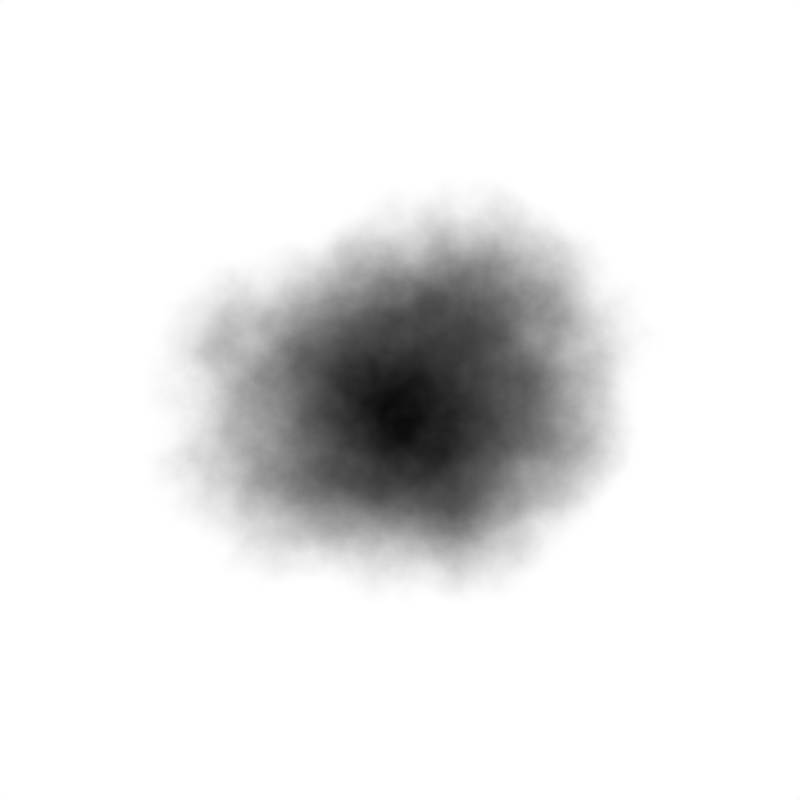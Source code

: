 # Source: aoe_rig_dc_v1.blend  (saved by Blender 5.2.45; exported with 4.5.12 LTS)
import bpy
from mathutils import Matrix  # noqa: F401  (used for matrix-valued properties, if any)

bpy.ops.wm.read_factory_settings(use_empty=True)
scene = bpy.context.scene
scene.name = 'AOE_RIG'

# ---- materials (node trees are filled in below, after node groups)
mat_dc_dc01 = bpy.data.materials.new('DC_DC01')

# ---- material node trees
mat_dc_dc01.use_nodes = True; mat_dc_dc01.node_tree.nodes.clear()
_N = mat_dc_dc01.node_tree.nodes; _L = mat_dc_dc01.node_tree.links
n0 = _N.new('ShaderNodeTexCoord'); n0.name = 'Texture Coordinate'; n0.location = (0, 0)
n1 = _N.new('ShaderNodeSeparateXYZ'); n1.name = 'Separate XYZ'; n1.location = (0, 0)
n2 = _N.new('ShaderNodeMath'); n2.name = 'Math'; n2.location = (0, 0)
n2.operation = 'MULTIPLY'
n2.inputs[1].default_value = 0.3894
n3 = _N.new('ShaderNodeMath'); n3.name = 'Math.001'; n3.location = (0, 0)
n3.operation = 'MULTIPLY_ADD'
n3.inputs[1].default_value = 0.9211
n4 = _N.new('ShaderNodeMath'); n4.name = 'Math.002'; n4.location = (0, 0)
n4.operation = 'MULTIPLY'
n4.inputs[1].default_value = -0.3894
n5 = _N.new('ShaderNodeMath'); n5.name = 'Math.003'; n5.location = (0, 0)
n5.operation = 'MULTIPLY_ADD'
n5.inputs[1].default_value = 0.9211
n6 = _N.new('ShaderNodeMath'); n6.name = 'Math.004'; n6.location = (0, 0)
n6.operation = 'DIVIDE'
n6.inputs[1].default_value = 1.0
n7 = _N.new('ShaderNodeMath'); n7.name = 'Math.005'; n7.location = (0, 0)
n7.operation = 'DIVIDE'
n7.inputs[1].default_value = 0.82
n8 = _N.new('ShaderNodeMath'); n8.name = 'Math.006'; n8.location = (0, 0)
n8.operation = 'MULTIPLY'
n9 = _N.new('ShaderNodeMath'); n9.name = 'Math.007'; n9.location = (0, 0)
n9.operation = 'MULTIPLY'
n10 = _N.new('ShaderNodeMath'); n10.name = 'Math.008'; n10.location = (0, 0)
n11 = _N.new('ShaderNodeMath'); n11.name = 'Math.009'; n11.location = (0, 0)
n11.operation = 'SQRT'
n12 = _N.new('ShaderNodeTexNoise'); n12.name = 'Noise Texture'; n12.location = (0, 0)
n12.width = 160
n12.noise_dimensions = '4D'
n12.inputs[1].default_value = 1.3
n12.inputs[2].default_value = 2.2
n12.inputs[4].default_value = 0.55
n13 = _N.new('ShaderNodeTexNoise'); n13.name = 'Noise Texture.001'; n13.location = (0, 0)
n13.width = 160
n13.noise_dimensions = '4D'
n13.inputs[1].default_value = 33.0
n13.inputs[2].default_value = 11.0
n13.inputs[3].default_value = 6.0
n13.inputs[4].default_value = 0.55
n14 = _N.new('ShaderNodeMath'); n14.name = 'Math.010'; n14.location = (0, 0)
n14.operation = 'MULTIPLY_ADD'
n14.inputs[1].default_value = 0.4
n14.inputs[2].default_value = -0.2
n15 = _N.new('ShaderNodeMath'); n15.name = 'Math.011'; n15.location = (0, 0)
n15.operation = 'MULTIPLY_ADD'
n15.inputs[1].default_value = 0.12
n15.inputs[2].default_value = -0.06
n16 = _N.new('ShaderNodeMath'); n16.name = 'Math.012'; n16.location = (0, 0)
n17 = _N.new('ShaderNodeMath'); n17.name = 'Math.013'; n17.location = (0, 0)
n18 = _N.new('ShaderNodeMath'); n18.name = 'Math.014'; n18.location = (0, 0)
n18.operation = 'DIVIDE'
n18.inputs[1].default_value = 0.64
n19 = _N.new('ShaderNodeMapRange'); n19.name = 'Map Range'; n19.location = (0, 0)
n19.interpolation_type = 'SMOOTHSTEP'
n19.inputs[1].default_value = 0.42
n19.inputs[3].default_value = 1.0
n19.inputs[4].default_value = 0.0
n20 = _N.new('ShaderNodeMapRange'); n20.name = 'Map Range.001'; n20.location = (0, 0)
n20.interpolation_type = 'SMOOTHSTEP'
n20.inputs[2].default_value = 0.65
n20.inputs[3].default_value = 1.0
n20.inputs[4].default_value = 0.0
n21 = _N.new('ShaderNodeMath'); n21.name = 'Math.015'; n21.location = (0, 0)
n21.operation = 'MULTIPLY_ADD'
n21.inputs[1].default_value = 0.32
n21.inputs[2].default_value = 0.58
n22 = _N.new('ShaderNodeMath'); n22.name = 'Math.016'; n22.location = (0, 0)
n22.operation = 'MULTIPLY'
n23 = _N.new('ShaderNodeTexNoise'); n23.name = 'Noise Texture.002'; n23.location = (0, 0)
n23.width = 160
n23.noise_dimensions = '4D'
n23.inputs[1].default_value = 64.4
n23.inputs[2].default_value = 7.0
n23.inputs[3].default_value = 3.0
n23.inputs[4].default_value = 0.55
n24 = _N.new('ShaderNodeMath'); n24.name = 'Math.017'; n24.location = (0, 0)
n24.operation = 'MULTIPLY_ADD'
n24.inputs[1].default_value = 0.3
n24.inputs[2].default_value = 0.85
n25 = _N.new('ShaderNodeMath'); n25.name = 'Math.018'; n25.location = (0, 0)
n25.operation = 'MULTIPLY'
n26 = _N.new('ShaderNodeMath'); n26.name = 'Math.019'; n26.location = (0, 0)
n26.operation = 'MAXIMUM'
n26.inputs[1].default_value = 0.0
n27 = _N.new('ShaderNodeMath'); n27.name = 'Math.020'; n27.location = (0, 0)
n27.operation = 'MINIMUM'
n27.inputs[1].default_value = 1.0
n28 = _N.new('ShaderNodeMath'); n28.name = 'Math.021'; n28.location = (0, 0)
n28.operation = 'SUBTRACT'
n28.inputs[0].default_value = 1.0
n29 = _N.new('ShaderNodeMath'); n29.name = 'Math.022'; n29.location = (0, 0)
n29.operation = 'POWER'
n29.inputs[1].default_value = 2.2
n30 = _N.new('ShaderNodeEmission'); n30.name = 'Emission'; n30.location = (0, 0)
n31 = _N.new('ShaderNodeOutputMaterial'); n31.name = 'Material Output'; n31.location = (0, 0)
_L.new(n0.outputs[3], n1.inputs[0])
_L.new(n1.outputs[1], n2.inputs[0])
_L.new(n1.outputs[0], n3.inputs[0])
_L.new(n2.outputs[0], n3.inputs[2])
_L.new(n1.outputs[0], n4.inputs[0])
_L.new(n1.outputs[1], n5.inputs[0])
_L.new(n4.outputs[0], n5.inputs[2])
_L.new(n3.outputs[0], n6.inputs[0])
_L.new(n5.outputs[0], n7.inputs[0])
_L.new(n6.outputs[0], n8.inputs[0])
_L.new(n6.outputs[0], n8.inputs[1])
_L.new(n7.outputs[0], n9.inputs[0])
_L.new(n7.outputs[0], n9.inputs[1])
_L.new(n8.outputs[0], n10.inputs[0])
_L.new(n9.outputs[0], n10.inputs[1])
_L.new(n10.outputs[0], n11.inputs[0])
_L.new(n0.outputs[3], n12.inputs[0])
_L.new(n0.outputs[3], n13.inputs[0])
_L.new(n12.outputs[0], n14.inputs[0])
_L.new(n13.outputs[0], n15.inputs[0])
_L.new(n14.outputs[0], n16.inputs[0])
_L.new(n15.outputs[0], n16.inputs[1])
_L.new(n11.outputs[0], n17.inputs[0])
_L.new(n16.outputs[0], n17.inputs[1])
_L.new(n17.outputs[0], n18.inputs[0])
_L.new(n18.outputs[0], n19.inputs[0])
_L.new(n18.outputs[0], n20.inputs[0])
_L.new(n20.outputs[0], n21.inputs[0])
_L.new(n19.outputs[0], n22.inputs[0])
_L.new(n21.outputs[0], n22.inputs[1])
_L.new(n0.outputs[3], n23.inputs[0])
_L.new(n23.outputs[0], n24.inputs[0])
_L.new(n22.outputs[0], n25.inputs[0])
_L.new(n24.outputs[0], n25.inputs[1])
_L.new(n25.outputs[0], n26.inputs[0])
_L.new(n26.outputs[0], n27.inputs[0])
_L.new(n27.outputs[0], n28.inputs[1])
_L.new(n28.outputs[0], n29.inputs[0])
_L.new(n29.outputs[0], n30.inputs[0])
_L.new(n30.outputs[0], n31.inputs[0])
n31.is_active_output = True

# ---- world
world_world_flat = bpy.data.worlds.new('WORLD_flat'); scene.world = world_world_flat
world_world_flat.use_nodes = True; world_world_flat.node_tree.nodes.clear()
_N = world_world_flat.node_tree.nodes; _L = world_world_flat.node_tree.links
n0 = _N.new('ShaderNodeBackground'); n0.name = 'Background'; n0.location = (-200, 100)
n0.inputs[0].default_value = (0.05, 0.05, 0.05, 1.0)
n1 = _N.new('ShaderNodeOutputWorld'); n1.name = 'World Output'; n1.location = (200, 100)
_L.new(n0.outputs[0], n1.inputs[0])
n1.is_active_output = True
world_world_flat.color = (1.0, 1.0, 1.0)

# ---- cameras
cam_cam_tex = bpy.data.cameras.new('CAM_TEX')
cam_cam_tex.type = 'ORTHO'
cam_cam_tex.clip_end = 100.0
cam_cam_tex.ortho_scale = 2.0

# ---- meshes
me_dc_plane = bpy.data.meshes.new('DC_plane')
me_dc_plane.from_pydata([(-1.1, -1.1, 0.0), (1.1, -1.1, 0.0), (1.1, 1.1, 0.0), (-1.1, 1.1, 0.0)], [], [(0, 1, 2, 3)])
me_dc_plane.materials.append(mat_dc_dc01)
me_dc_plane.update()

# ---- objects
ob_cam_tex = bpy.data.objects.new('CAM_TEX', cam_cam_tex)
ob_dc_plane = bpy.data.objects.new('DC_plane', me_dc_plane)

# ---- transforms, parenting, visibility, modifiers, constraints
ob_cam_tex.location = (0.0, 0.0, 10.0)
ob_dc_plane.location = (0.0, 0.0, 0.0)

# ---- collection membership
scene.collection.objects.link(ob_cam_tex)
scene.collection.objects.link(ob_dc_plane)

# ---- scene / render settings (as saved in the file)
scene.camera = ob_cam_tex
scene.frame_start = 1; scene.frame_end = 250; scene.frame_set(1)
scene.render.engine = 'CYCLES'
scene.render.image_settings.color_mode = 'RGB'
scene.render.resolution_x = 256
scene.render.resolution_y = 256
scene.render.bake_bias = 0.0
scene.render.bake_samples = 0
scene.render.compositor_device = 'GPU'
scene.cycles.use_denoising = False
scene.cycles.samples = 16
scene.cycles.use_adaptive_sampling = False
scene.eevee.use_volume_custom_range = False
scene.eevee.fast_gi_thickness_near = 0.1
scene.eevee.fast_gi_thickness_far = 0.0
scene.eevee.ray_tracing_options.screen_trace_thickness = 0.1
scene.view_settings.view_transform = 'Standard'
bpy.context.view_layer.update()
